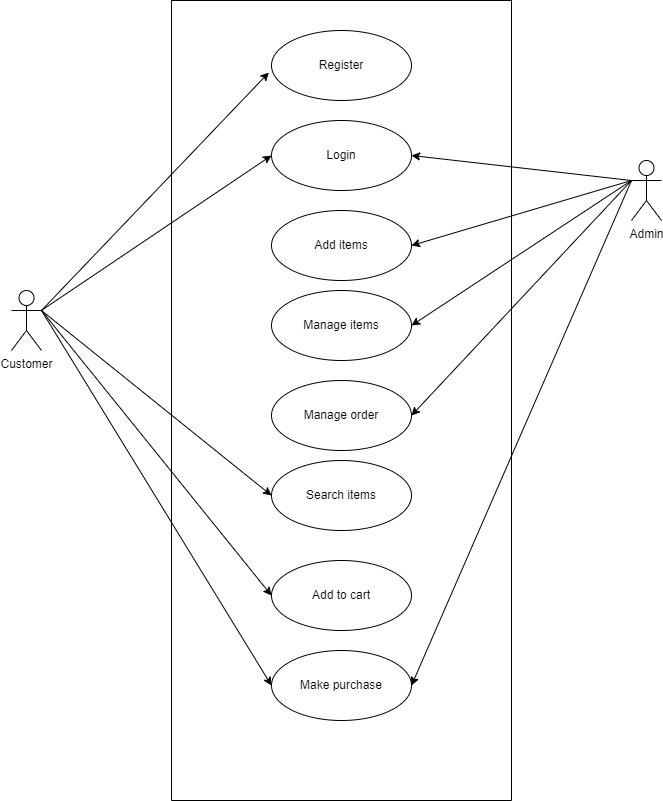

The diagram above was exported from draw.io. Its source (the exported page's mxGraphModel, read from the mxfile embedded in the PNG):
<mxGraphModel dx="782" dy="468" grid="1" gridSize="10" guides="1" tooltips="1" connect="1" arrows="1" fold="1" page="1" pageScale="1" pageWidth="850" pageHeight="1100" math="0" shadow="0">
  <root>
    <mxCell id="0" />
    <mxCell id="1" parent="0" />
    <mxCell id="YXCMyV9kmwQTIhQCj0wI-1" value="Customer" style="shape=umlActor;verticalLabelPosition=bottom;verticalAlign=top;html=1;outlineConnect=0;" vertex="1" parent="1">
      <mxGeometry x="70" y="330" width="30" height="60" as="geometry" />
    </mxCell>
    <mxCell id="YXCMyV9kmwQTIhQCj0wI-2" value="Admin" style="shape=umlActor;verticalLabelPosition=bottom;verticalAlign=top;html=1;outlineConnect=0;" vertex="1" parent="1">
      <mxGeometry x="690" y="200" width="30" height="60" as="geometry" />
    </mxCell>
    <mxCell id="YXCMyV9kmwQTIhQCj0wI-3" value="Register" style="ellipse;whiteSpace=wrap;html=1;" vertex="1" parent="1">
      <mxGeometry x="330" y="70" width="140" height="70" as="geometry" />
    </mxCell>
    <mxCell id="YXCMyV9kmwQTIhQCj0wI-4" value="" style="endArrow=classic;html=1;rounded=0;entryX=-0.019;entryY=0.6;entryDx=0;entryDy=0;entryPerimeter=0;exitX=1;exitY=0.3333333333333333;exitDx=0;exitDy=0;exitPerimeter=0;" edge="1" parent="1" source="YXCMyV9kmwQTIhQCj0wI-1" target="YXCMyV9kmwQTIhQCj0wI-3">
      <mxGeometry width="50" height="50" relative="1" as="geometry">
        <mxPoint x="120" y="230" as="sourcePoint" />
        <mxPoint x="430" y="220" as="targetPoint" />
      </mxGeometry>
    </mxCell>
    <mxCell id="YXCMyV9kmwQTIhQCj0wI-5" value="Login" style="ellipse;whiteSpace=wrap;html=1;" vertex="1" parent="1">
      <mxGeometry x="330" y="160" width="140" height="70" as="geometry" />
    </mxCell>
    <mxCell id="YXCMyV9kmwQTIhQCj0wI-6" value="" style="endArrow=classic;html=1;rounded=0;entryX=0;entryY=0.5;entryDx=0;entryDy=0;" edge="1" parent="1" source="YXCMyV9kmwQTIhQCj0wI-1" target="YXCMyV9kmwQTIhQCj0wI-5">
      <mxGeometry width="50" height="50" relative="1" as="geometry">
        <mxPoint x="130" y="233.02745975725225" as="sourcePoint" />
        <mxPoint x="347.3399999999999" y="132" as="targetPoint" />
      </mxGeometry>
    </mxCell>
    <mxCell id="YXCMyV9kmwQTIhQCj0wI-7" value="Search items" style="ellipse;whiteSpace=wrap;html=1;" vertex="1" parent="1">
      <mxGeometry x="330" y="500" width="140" height="70" as="geometry" />
    </mxCell>
    <mxCell id="YXCMyV9kmwQTIhQCj0wI-8" value="" style="endArrow=classic;html=1;rounded=0;entryX=0;entryY=0.5;entryDx=0;entryDy=0;exitX=1;exitY=0.3333333333333333;exitDx=0;exitDy=0;exitPerimeter=0;" edge="1" parent="1" source="YXCMyV9kmwQTIhQCj0wI-1" target="YXCMyV9kmwQTIhQCj0wI-7">
      <mxGeometry width="50" height="50" relative="1" as="geometry">
        <mxPoint x="120" y="230" as="sourcePoint" />
        <mxPoint x="350" y="225" as="targetPoint" />
      </mxGeometry>
    </mxCell>
    <mxCell id="YXCMyV9kmwQTIhQCj0wI-9" value="" style="endArrow=classic;html=1;rounded=0;entryX=0;entryY=0.5;entryDx=0;entryDy=0;exitX=1;exitY=0.3333333333333333;exitDx=0;exitDy=0;exitPerimeter=0;" edge="1" parent="1" source="YXCMyV9kmwQTIhQCj0wI-1" target="YXCMyV9kmwQTIhQCj0wI-10">
      <mxGeometry width="50" height="50" relative="1" as="geometry">
        <mxPoint x="120" y="230" as="sourcePoint" />
        <mxPoint x="410" y="440" as="targetPoint" />
      </mxGeometry>
    </mxCell>
    <mxCell id="YXCMyV9kmwQTIhQCj0wI-10" value="Add to cart" style="ellipse;whiteSpace=wrap;html=1;" vertex="1" parent="1">
      <mxGeometry x="330" y="600" width="140" height="70" as="geometry" />
    </mxCell>
    <mxCell id="YXCMyV9kmwQTIhQCj0wI-11" value="Make purchase" style="ellipse;whiteSpace=wrap;html=1;" vertex="1" parent="1">
      <mxGeometry x="330" y="690" width="140" height="70" as="geometry" />
    </mxCell>
    <mxCell id="YXCMyV9kmwQTIhQCj0wI-12" value="" style="endArrow=classic;html=1;rounded=0;entryX=0;entryY=0.5;entryDx=0;entryDy=0;exitX=1;exitY=0.3333333333333333;exitDx=0;exitDy=0;exitPerimeter=0;" edge="1" parent="1" source="YXCMyV9kmwQTIhQCj0wI-1" target="YXCMyV9kmwQTIhQCj0wI-11">
      <mxGeometry width="50" height="50" relative="1" as="geometry">
        <mxPoint x="120" y="230" as="sourcePoint" />
        <mxPoint x="410" y="570" as="targetPoint" />
      </mxGeometry>
    </mxCell>
    <mxCell id="YXCMyV9kmwQTIhQCj0wI-13" value="" style="endArrow=classic;html=1;rounded=0;entryX=1;entryY=0.5;entryDx=0;entryDy=0;exitX=0;exitY=0.3333333333333333;exitDx=0;exitDy=0;exitPerimeter=0;" edge="1" parent="1" source="YXCMyV9kmwQTIhQCj0wI-2" target="YXCMyV9kmwQTIhQCj0wI-5">
      <mxGeometry width="50" height="50" relative="1" as="geometry">
        <mxPoint x="380" y="320" as="sourcePoint" />
        <mxPoint x="430" y="270" as="targetPoint" />
      </mxGeometry>
    </mxCell>
    <mxCell id="YXCMyV9kmwQTIhQCj0wI-14" value="Add items" style="ellipse;whiteSpace=wrap;html=1;" vertex="1" parent="1">
      <mxGeometry x="330" y="250" width="140" height="70" as="geometry" />
    </mxCell>
    <mxCell id="YXCMyV9kmwQTIhQCj0wI-15" value="" style="endArrow=classic;html=1;rounded=0;entryX=1;entryY=0.5;entryDx=0;entryDy=0;exitX=0;exitY=0.3333333333333333;exitDx=0;exitDy=0;exitPerimeter=0;" edge="1" parent="1" source="YXCMyV9kmwQTIhQCj0wI-2" target="YXCMyV9kmwQTIhQCj0wI-14">
      <mxGeometry width="50" height="50" relative="1" as="geometry">
        <mxPoint x="690" y="230" as="sourcePoint" />
        <mxPoint x="490" y="225" as="targetPoint" />
      </mxGeometry>
    </mxCell>
    <mxCell id="YXCMyV9kmwQTIhQCj0wI-16" value="Manage items" style="ellipse;whiteSpace=wrap;html=1;" vertex="1" parent="1">
      <mxGeometry x="330" y="330" width="140" height="70" as="geometry" />
    </mxCell>
    <mxCell id="YXCMyV9kmwQTIhQCj0wI-17" value="" style="endArrow=classic;html=1;rounded=0;entryX=1;entryY=0.5;entryDx=0;entryDy=0;exitX=0;exitY=0.3333333333333333;exitDx=0;exitDy=0;exitPerimeter=0;" edge="1" parent="1" source="YXCMyV9kmwQTIhQCj0wI-2" target="YXCMyV9kmwQTIhQCj0wI-16">
      <mxGeometry width="50" height="50" relative="1" as="geometry">
        <mxPoint x="690" y="230" as="sourcePoint" />
        <mxPoint x="470" y="305" as="targetPoint" />
      </mxGeometry>
    </mxCell>
    <mxCell id="YXCMyV9kmwQTIhQCj0wI-18" value="Manage order" style="ellipse;whiteSpace=wrap;html=1;" vertex="1" parent="1">
      <mxGeometry x="330" y="420" width="140" height="70" as="geometry" />
    </mxCell>
    <mxCell id="YXCMyV9kmwQTIhQCj0wI-19" value="" style="endArrow=classic;html=1;rounded=0;entryX=1;entryY=0.5;entryDx=0;entryDy=0;exitX=0;exitY=0.3333333333333333;exitDx=0;exitDy=0;exitPerimeter=0;" edge="1" parent="1" source="YXCMyV9kmwQTIhQCj0wI-2" target="YXCMyV9kmwQTIhQCj0wI-18">
      <mxGeometry width="50" height="50" relative="1" as="geometry">
        <mxPoint x="690" y="230" as="sourcePoint" />
        <mxPoint x="480" y="395" as="targetPoint" />
      </mxGeometry>
    </mxCell>
    <mxCell id="YXCMyV9kmwQTIhQCj0wI-20" value="" style="swimlane;startSize=0;" vertex="1" parent="1">
      <mxGeometry x="230" y="40" width="340" height="800" as="geometry" />
    </mxCell>
    <mxCell id="YXCMyV9kmwQTIhQCj0wI-21" value="" style="endArrow=classic;html=1;rounded=0;exitX=0;exitY=0.3333333333333333;exitDx=0;exitDy=0;exitPerimeter=0;entryX=1;entryY=0.5;entryDx=0;entryDy=0;" edge="1" parent="1" source="YXCMyV9kmwQTIhQCj0wI-2" target="YXCMyV9kmwQTIhQCj0wI-11">
      <mxGeometry width="50" height="50" relative="1" as="geometry">
        <mxPoint x="690" y="220" as="sourcePoint" />
        <mxPoint x="480" y="465" as="targetPoint" />
      </mxGeometry>
    </mxCell>
  </root>
</mxGraphModel>